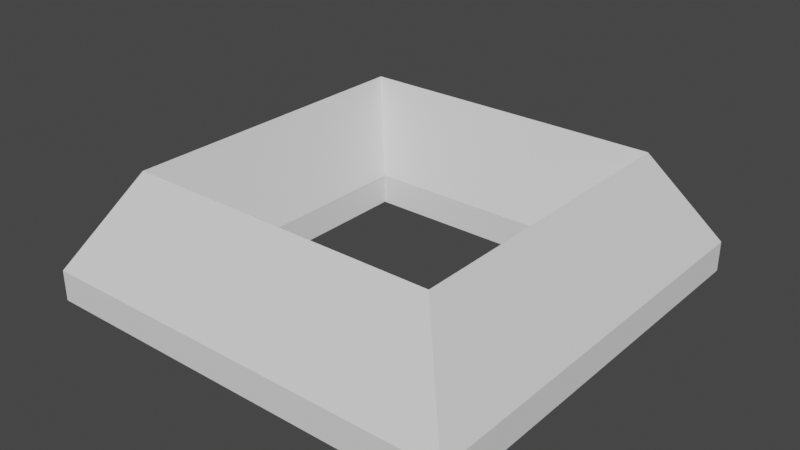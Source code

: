 # Source: CableSledHub.blend  (saved by Blender 3.4.6; exported with 4.5.12 LTS)
import bpy
from mathutils import Matrix  # noqa: F401  (used for matrix-valued properties, if any)

bpy.ops.wm.read_factory_settings(use_empty=True)
scene = bpy.context.scene
scene.name = 'Scene'

# ---- collections
col_collection = bpy.data.collections.new('Collection'); scene.collection.children.link(col_collection)

# ---- world
world_world = bpy.data.worlds.new('World'); scene.world = world_world
world_world.use_nodes = True; world_world.node_tree.nodes.clear()
_N = world_world.node_tree.nodes; _L = world_world.node_tree.links
n0 = _N.new('ShaderNodeOutputWorld'); n0.name = 'World Output'; n0.location = (300, 300)
n1 = _N.new('ShaderNodeBackground'); n1.name = 'Background'; n1.location = (10, 300)
n1.inputs[0].default_value = (0.05088, 0.05088, 0.05088, 1.0)
_L.new(n1.outputs[0], n0.inputs[0])
n0.is_active_output = True
world_world.color = (0.05088, 0.05088, 0.05088)
world_world.use_sun_shadow = False
world_world.sun_shadow_jitter_overblur = 0.0

# ---- meshes
me_socket_hub = bpy.data.meshes.new('SOCKET-HUB')
me_socket_hub.from_pydata([(4.0, 4.0, 0.0), (-4.0, 4.0, 0.0), (-5.0, 5.0, 3.0), (5.0, 5.0, 3.0), (-4.0, -4.0, 0.0), (4.0, -4.0, 0.0), (5.0, -5.0, 3.0), (-5.0, -5.0, 3.0), (-6.8, 6.8, 0.0), (-6.8, -6.8, 0.0), (6.8, -6.8, 0.0), (6.8, 6.8, 0.0), (6.8, 6.8, -0.9788), (6.8, -6.8, -0.9788), (-4.0, -4.0, -0.9788), (4.0, -4.0, -0.9788), (4.0, 4.0, -0.9788), (-4.0, 4.0, -0.9788), (-6.8, -6.8, -0.9788), (-6.8, 6.8, -0.9788)], [], [(0, 1, 2), (0, 2, 3), (4, 5, 6), (4, 6, 7), (5, 0, 3), (5, 3, 6), (1, 4, 7), (1, 7, 2), (3, 11, 10), (3, 10, 6), (2, 8, 11), (2, 11, 3), (7, 9, 8), (7, 8, 2), (6, 10, 9), (6, 9, 7), (10, 11, 12), (10, 12, 13), (5, 4, 14), (5, 14, 15), (1, 0, 16), (1, 16, 17), (9, 10, 13), (9, 13, 18), (17, 16, 12), (17, 12, 19), (15, 14, 18), (15, 18, 13), (16, 15, 13), (16, 13, 12), (14, 17, 19), (14, 19, 18), (8, 9, 18), (8, 18, 19), (0, 5, 15), (0, 15, 16), (4, 1, 17), (4, 17, 14), (11, 8, 19), (11, 19, 12)])
me_socket_hub.update()

# ---- objects
ob_socket_hub = bpy.data.objects.new('SOCKET-HUB', me_socket_hub)

# ---- transforms, parenting, visibility, modifiers, constraints
ob_socket_hub.location = (0.0, 0.0, 0.0)

# ---- collection membership
col_collection.objects.link(ob_socket_hub)

# ---- scene / render settings (as saved in the file)
scene.frame_start = 1; scene.frame_end = 250; scene.frame_set(1)
scene.render.engine = 'BLENDER_EEVEE_NEXT'
scene.cycles.sampling_pattern = 'TABULATED_SOBOL'
scene.cycles.use_light_tree = False
scene.view_settings.view_transform = 'Filmic'
bpy.context.view_layer.update()

# ---- added for rendering (the .blend has no active camera and no usable light): camera, sun
cam_auto = bpy.data.cameras.new('AutoCamera')
cam_auto.lens = 50.0
cam_auto.sensor_width = 36.0
cam_auto.clip_end = 1000.0
ob_auto_camera = bpy.data.objects.new('AutoCamera', cam_auto)
scene.collection.objects.link(ob_auto_camera)
ob_auto_camera.location = (18.1719, -21.8063, 15.5481)
ob_auto_camera.rotation_euler = (1.09748, -7.21219e-08, 0.694738)
scene.camera = ob_auto_camera
light_auto_sun = bpy.data.lights.new('AutoSun', 'SUN')
light_auto_sun.energy = 3.0
light_auto_sun.angle = 0.0523599
ob_auto_sun = bpy.data.objects.new('AutoSun', light_auto_sun)
scene.collection.objects.link(ob_auto_sun)
ob_auto_sun.rotation_euler = (0.872665, 0.174533, 0.523599)
bpy.context.view_layer.update()
